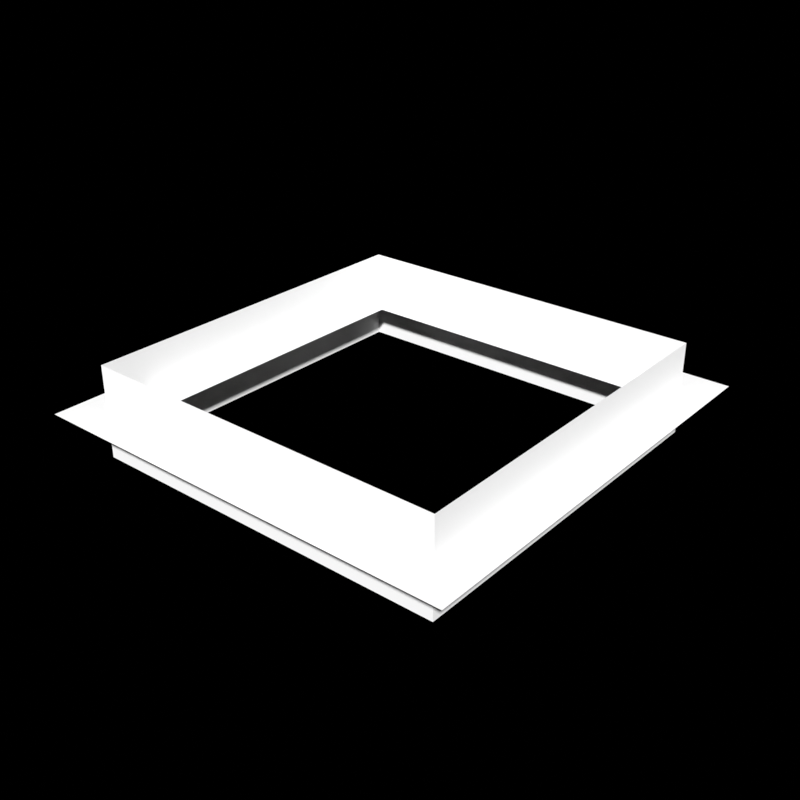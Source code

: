 # Source: sm_handle.blend  (saved by Blender 4.0.36; exported with 4.5.12 LTS)
import bpy
from mathutils import Matrix  # noqa: F401  (used for matrix-valued properties, if any)

bpy.ops.wm.read_factory_settings(use_empty=True)
scene = bpy.context.scene
scene.name = 'Scene'

# ---- collections
col_helpers = bpy.data.collections.new('Helpers'); scene.collection.children.link(col_helpers)
col_helpers.hide_render = True
col_scene = bpy.data.collections.new('Scene'); scene.collection.children.link(col_scene)

# ---- world
world_world = bpy.data.worlds.new('World'); scene.world = world_world
world_world.use_nodes = True; world_world.node_tree.nodes.clear()
_N = world_world.node_tree.nodes; _L = world_world.node_tree.links
n0 = _N.new('ShaderNodeOutputWorld'); n0.name = 'World Output'; n0.location = (300, 300)
n0.is_active_output = True
world_world.color = (0.05088, 0.05088, 0.05088)
world_world.use_sun_shadow = False
world_world.sun_shadow_jitter_overblur = 0.0

# ---- meshes
me_cube = bpy.data.meshes.new('Cube')
me_cube.from_pydata([(-0.5, -0.5, 0.0), (-0.5, 0.5, 0.0), (0.5, -0.5, 0.0), (0.5, 0.5, 0.0), (-0.35, -0.35, 0.0), (-0.35, 0.35, 0.0), (0.35, 0.35, 0.0), (0.35, -0.35, 0.0), (-0.425, -0.425, -0.1061), (-0.425, 0.425, -0.1061), (0.425, -0.425, -0.1061), (0.425, 0.425, -0.1061), (-0.425, -0.425, 0.1061), (-0.425, 0.425, 0.1061), (0.425, 0.425, 0.1061), (0.425, -0.425, 0.1061)], [], [(12, 13, 9, 8), (4, 5, 1, 0), (5, 6, 3, 1), (6, 7, 2, 3), (7, 4, 0, 2), (13, 14, 11, 9), (14, 15, 10, 11), (15, 12, 8, 10)])
_uv = me_cube.uv_layers.new(name='UVMap')
_uv.uv.foreach_set('vector', [5.442e-05, 0.75, 5.441e-05, 0.5, 0.06244, 0.5, 0.06244, 0.75, 0.1067, 0.04417, 0.1067, 0.25, 0.06255, 0.2941, 0.06255, 5.446e-05, 0.1067, 0.25, 0.3125, 0.25, 0.3566, 0.2941, 0.06255, 0.2941, 0.3125, 0.25, 0.3125, 0.04417, 0.3566, 5.439e-05, 0.3566, 0.2941, 0.3125, 0.04417, 0.1067, 0.04417, 0.06255, 5.446e-05, 0.3566, 5.444e-05, 5.441e-05, 0.5, 5.439e-05, 0.25, 0.06244, 0.25, 0.06244, 0.5, 5.439e-05, 0.25, 5.438e-05, 5.437e-05, 0.06244, 5.437e-05, 0.06244, 0.25, 5.443e-05, 0.9999, 5.442e-05, 0.75, 0.06244, 0.75, 0.06244, 0.9999])
me_cube.update()

# ---- objects
ob_handle = bpy.data.objects.new('handle', me_cube)

# ---- transforms, parenting, visibility, modifiers, constraints
ob_handle.location = (0.0, 0.0, 0.0)

# ---- collection membership
col_scene.objects.link(ob_handle)

# ---- scene / render settings (as saved in the file)
scene.frame_start = 0; scene.frame_end = 59; scene.frame_set(0)
scene.render.engine = 'BLENDER_EEVEE_NEXT'
scene.render.image_settings.color_mode = 'RGB'
scene.render.resolution_x = 2048
scene.render.resolution_y = 2048
scene.render.fps = 30
scene.render.film_transparent = True
scene.render.use_sequencer = False
scene.cycles.samples = 256
scene.cycles.sampling_pattern = 'TABULATED_SOBOL'
scene.view_settings.view_transform = 'Standard'
scene.view_settings.exposure = 1.0
bpy.context.view_layer.update()

# ---- added for rendering (the .blend has no active camera and no usable light): camera, sun
cam_auto = bpy.data.cameras.new('AutoCamera')
cam_auto.lens = 50.0
cam_auto.sensor_width = 36.0
cam_auto.clip_end = 1000.0
ob_auto_camera = bpy.data.objects.new('AutoCamera', cam_auto)
scene.collection.objects.link(ob_auto_camera)
ob_auto_camera.location = (1.3231, -1.58772, 1.05848)
ob_auto_camera.rotation_euler = (1.09748, -7.21219e-08, 0.694738)
scene.camera = ob_auto_camera
light_auto_sun = bpy.data.lights.new('AutoSun', 'SUN')
light_auto_sun.energy = 3.0
light_auto_sun.angle = 0.0523599
ob_auto_sun = bpy.data.objects.new('AutoSun', light_auto_sun)
scene.collection.objects.link(ob_auto_sun)
ob_auto_sun.rotation_euler = (0.872665, 0.174533, 0.523599)
bpy.context.view_layer.update()

